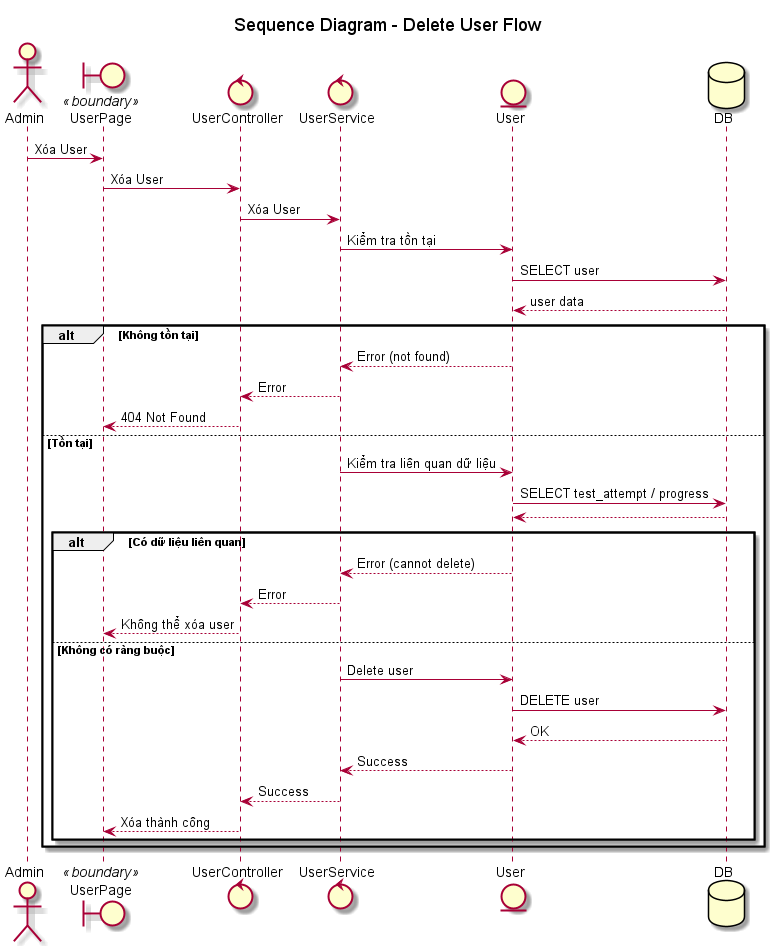

The diagram above was rendered by PlantUML. Its source (embedded in the PNG):
@startuml delete_user_sequence
title Sequence Diagram - Delete User Flow

actor Admin
boundary "UserPage" as UI <<boundary>>
control UserController
control UserService
entity "User" as User
database DB

Admin -> UI: Xóa User
UI -> UserController: Xóa User

UserController -> UserService: Xóa User

UserService -> User: Kiểm tra tồn tại
User -> DB: SELECT user
DB --> User: user data

alt Không tồn tại
    User --> UserService: Error (not found)
    UserService --> UserController: Error
    UserController --> UI: 404 Not Found
else Tồn tại

    ' ===== Kiểm tra ràng buộc =====
    UserService -> User: Kiểm tra liên quan dữ liệu
    User -> DB: SELECT test_attempt / progress
    DB --> User

    alt Có dữ liệu liên quan
        User --> UserService: Error (cannot delete)
        UserService --> UserController: Error
        UserController --> UI: Không thể xóa user
    else Không có ràng buộc
        UserService -> User: Delete user
        User -> DB: DELETE user
        DB --> User: OK

        User --> UserService: Success
        UserService --> UserController: Success
        UserController --> UI: Xóa thành công
    end
end

@enduml